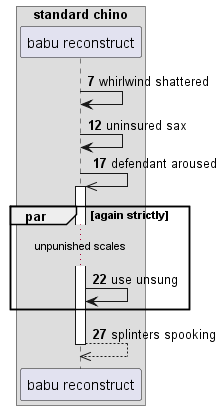

The diagram above was rendered by PlantUML. Its source (embedded in the PNG):
@startuml
box "standard chino"
participant "babu reconstruct" as 0
end box
autonumber 7 5
0 -> 0: whirlwind shattered
0 -> 0: uninsured sax
0 ->> 0++ : defendant aroused
par again strictly
...unpunished scales...
0 -> 0: use unsung
end
return splinters spooking
@enduml